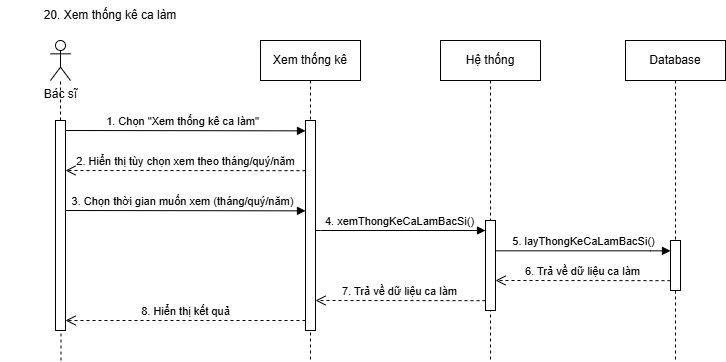

The diagram above was exported from draw.io. Its source (the exported page's mxGraphModel, read from the mxfile embedded in the PNG):
<mxGraphModel dx="2056" dy="-5474" grid="1" gridSize="10" guides="1" tooltips="1" connect="1" arrows="1" fold="1" page="1" pageScale="1" pageWidth="850" pageHeight="1100" math="0" shadow="0">
  <root>
    <mxCell id="0" />
    <mxCell id="1" parent="0" />
    <mxCell id="H0BpwfB7jCVNheAWr-It-445" value="20. Xem thống kê ca làm" style="text;html=1;align=center;verticalAlign=middle;whiteSpace=wrap;rounded=0;" vertex="1" parent="1">
      <mxGeometry y="6760" width="220" height="30" as="geometry" />
    </mxCell>
    <mxCell id="H0BpwfB7jCVNheAWr-It-446" value="Bác sĩ" style="shape=umlActor;verticalLabelPosition=bottom;verticalAlign=top;html=1;outlineConnect=0;" vertex="1" parent="1">
      <mxGeometry x="50" y="6800" width="20" height="40" as="geometry" />
    </mxCell>
    <mxCell id="H0BpwfB7jCVNheAWr-It-447" value="Xem thống kê" style="shape=umlLifeline;perimeter=lifelinePerimeter;whiteSpace=wrap;html=1;container=0;dropTarget=0;collapsible=0;recursiveResize=0;outlineConnect=0;portConstraint=eastwest;newEdgeStyle={&quot;edgeStyle&quot;:&quot;elbowEdgeStyle&quot;,&quot;elbow&quot;:&quot;vertical&quot;,&quot;curved&quot;:0,&quot;rounded&quot;:0};" vertex="1" parent="1">
      <mxGeometry x="260" y="6800" width="100" height="320" as="geometry" />
    </mxCell>
    <mxCell id="H0BpwfB7jCVNheAWr-It-448" value="" style="html=1;points=[];perimeter=orthogonalPerimeter;outlineConnect=0;targetShapes=umlLifeline;portConstraint=eastwest;newEdgeStyle={&quot;edgeStyle&quot;:&quot;elbowEdgeStyle&quot;,&quot;elbow&quot;:&quot;vertical&quot;,&quot;curved&quot;:0,&quot;rounded&quot;:0};" vertex="1" parent="H0BpwfB7jCVNheAWr-It-447">
      <mxGeometry x="45" y="80" width="10" height="210" as="geometry" />
    </mxCell>
    <mxCell id="H0BpwfB7jCVNheAWr-It-449" value="Hệ thống&lt;span style=&quot;color: rgba(0, 0, 0, 0); font-family: monospace; font-size: 0px; text-align: start; text-wrap: nowrap;&quot;&gt;%3CmxGraphModel%3E%3Croot%3E%3CmxCell%20id%3D%220%22%2F%3E%3CmxCell%20id%3D%221%22%20parent%3D%220%22%2F%3E%3CmxCell%20id%3D%222%22%20value%3D%223.%20return%20False%22%20style%3D%22html%3D1%3BverticalAlign%3Dbottom%3BendArrow%3Dopen%3Bdashed%3D1%3BendSize%3D8%3BedgeStyle%3DelbowEdgeStyle%3Belbow%3Dvertical%3Bcurved%3D0%3Brounded%3D0%3B%22%20edge%3D%221%22%20parent%3D%221%22%3E%3CmxGeometry%20relative%3D%221%22%20as%3D%22geometry%22%3E%3CmxPoint%20x%3D%22215%22%20y%3D%22160%22%20as%3D%22targetPoint%22%2F%3E%3CArray%20as%3D%22points%22%3E%3CmxPoint%20x%3D%22245%22%20y%3D%22160%22%2F%3E%3C%2FArray%3E%3CmxPoint%20x%3D%22345%22%20y%3D%22160%22%20as%3D%22sourcePoint%22%2F%3E%3C%2FmxGeometry%3E%3C%2FmxCell%3E%3C%2Froot%3E%3C%2FmxGraphModel%3E&lt;/span&gt;" style="shape=umlLifeline;perimeter=lifelinePerimeter;whiteSpace=wrap;html=1;container=0;dropTarget=0;collapsible=0;recursiveResize=0;outlineConnect=0;portConstraint=eastwest;newEdgeStyle={&quot;edgeStyle&quot;:&quot;elbowEdgeStyle&quot;,&quot;elbow&quot;:&quot;vertical&quot;,&quot;curved&quot;:0,&quot;rounded&quot;:0};" vertex="1" parent="1">
      <mxGeometry x="440" y="6800" width="100" height="320" as="geometry" />
    </mxCell>
    <mxCell id="H0BpwfB7jCVNheAWr-It-450" value="" style="html=1;points=[];perimeter=orthogonalPerimeter;outlineConnect=0;targetShapes=umlLifeline;portConstraint=eastwest;newEdgeStyle={&quot;edgeStyle&quot;:&quot;elbowEdgeStyle&quot;,&quot;elbow&quot;:&quot;vertical&quot;,&quot;curved&quot;:0,&quot;rounded&quot;:0};" vertex="1" parent="H0BpwfB7jCVNheAWr-It-449">
      <mxGeometry x="45" y="180" width="10" height="90" as="geometry" />
    </mxCell>
    <mxCell id="H0BpwfB7jCVNheAWr-It-451" value="Database" style="shape=umlLifeline;perimeter=lifelinePerimeter;whiteSpace=wrap;html=1;container=0;dropTarget=0;collapsible=0;recursiveResize=0;outlineConnect=0;portConstraint=eastwest;newEdgeStyle={&quot;edgeStyle&quot;:&quot;elbowEdgeStyle&quot;,&quot;elbow&quot;:&quot;vertical&quot;,&quot;curved&quot;:0,&quot;rounded&quot;:0};" vertex="1" parent="1">
      <mxGeometry x="625" y="6800" width="100" height="320" as="geometry" />
    </mxCell>
    <mxCell id="H0BpwfB7jCVNheAWr-It-452" value="" style="html=1;points=[];perimeter=orthogonalPerimeter;outlineConnect=0;targetShapes=umlLifeline;portConstraint=eastwest;newEdgeStyle={&quot;edgeStyle&quot;:&quot;elbowEdgeStyle&quot;,&quot;elbow&quot;:&quot;vertical&quot;,&quot;curved&quot;:0,&quot;rounded&quot;:0};" vertex="1" parent="H0BpwfB7jCVNheAWr-It-451">
      <mxGeometry x="45" y="200" width="10" height="50" as="geometry" />
    </mxCell>
    <mxCell id="H0BpwfB7jCVNheAWr-It-453" value="" style="endArrow=none;dashed=1;html=1;rounded=0;" edge="1" parent="1" source="H0BpwfB7jCVNheAWr-It-463">
      <mxGeometry width="50" height="50" relative="1" as="geometry">
        <mxPoint x="60.5" y="7120" as="sourcePoint" />
        <mxPoint x="60" y="6840" as="targetPoint" />
      </mxGeometry>
    </mxCell>
    <mxCell id="H0BpwfB7jCVNheAWr-It-454" value="1.&amp;nbsp;Chọn &quot;Xem thống kê ca làm&quot;" style="html=1;verticalAlign=bottom;endArrow=block;edgeStyle=elbowEdgeStyle;elbow=vertical;curved=0;rounded=0;" edge="1" parent="1" target="H0BpwfB7jCVNheAWr-It-448">
      <mxGeometry x="-0.0031" relative="1" as="geometry">
        <mxPoint x="60" y="6890" as="sourcePoint" />
        <Array as="points">
          <mxPoint x="210" y="6890.34" />
        </Array>
        <mxPoint x="260" y="6890" as="targetPoint" />
        <mxPoint as="offset" />
      </mxGeometry>
    </mxCell>
    <mxCell id="H0BpwfB7jCVNheAWr-It-455" value="2.&amp;nbsp;Hiển thị tùy chọn xem theo tháng/quý/năm" style="html=1;verticalAlign=bottom;endArrow=open;dashed=1;endSize=8;edgeStyle=elbowEdgeStyle;elbow=vertical;curved=0;rounded=0;" edge="1" parent="1" target="H0BpwfB7jCVNheAWr-It-463">
      <mxGeometry x="0.0061" relative="1" as="geometry">
        <mxPoint x="60" y="6930" as="targetPoint" />
        <Array as="points">
          <mxPoint x="320" y="6930" />
          <mxPoint x="77.5" y="6920.17" />
        </Array>
        <mxPoint x="305" y="6930.170000000001" as="sourcePoint" />
        <mxPoint as="offset" />
      </mxGeometry>
    </mxCell>
    <mxCell id="H0BpwfB7jCVNheAWr-It-456" value="3.&amp;nbsp;Chọn thời gian muốn xem (tháng/quý/năm)" style="html=1;verticalAlign=bottom;endArrow=block;edgeStyle=elbowEdgeStyle;elbow=vertical;curved=0;rounded=0;" edge="1" parent="1">
      <mxGeometry x="-0.0068" relative="1" as="geometry">
        <mxPoint x="60" y="6970" as="sourcePoint" />
        <Array as="points">
          <mxPoint x="210" y="6970.34" />
        </Array>
        <mxPoint x="305" y="6970" as="targetPoint" />
        <mxPoint as="offset" />
      </mxGeometry>
    </mxCell>
    <mxCell id="H0BpwfB7jCVNheAWr-It-457" value="4. xemThongKeCaLamBacSi()" style="html=1;verticalAlign=bottom;endArrow=block;edgeStyle=elbowEdgeStyle;elbow=vertical;curved=0;rounded=0;" edge="1" parent="1" source="H0BpwfB7jCVNheAWr-It-448" target="H0BpwfB7jCVNheAWr-It-450">
      <mxGeometry x="-0.0068" relative="1" as="geometry">
        <mxPoint x="318" y="6990" as="sourcePoint" />
        <Array as="points">
          <mxPoint x="320" y="6990" />
        </Array>
        <mxPoint x="480" y="6990" as="targetPoint" />
        <mxPoint as="offset" />
      </mxGeometry>
    </mxCell>
    <mxCell id="H0BpwfB7jCVNheAWr-It-458" value="5.&amp;nbsp;layThongKeCaLamBacSi()" style="html=1;verticalAlign=bottom;endArrow=block;edgeStyle=elbowEdgeStyle;elbow=vertical;curved=0;rounded=0;" edge="1" parent="1" source="H0BpwfB7jCVNheAWr-It-450" target="H0BpwfB7jCVNheAWr-It-452">
      <mxGeometry x="-0.0057" relative="1" as="geometry">
        <mxPoint x="500" y="7010" as="sourcePoint" />
        <Array as="points">
          <mxPoint x="650" y="7010.34" />
        </Array>
        <mxPoint x="667.5" y="7010" as="targetPoint" />
        <mxPoint as="offset" />
      </mxGeometry>
    </mxCell>
    <mxCell id="H0BpwfB7jCVNheAWr-It-459" value="6.&amp;nbsp;Trả về dữ liệu ca làm" style="html=1;verticalAlign=bottom;endArrow=open;dashed=1;endSize=8;edgeStyle=elbowEdgeStyle;elbow=vertical;curved=0;rounded=0;" edge="1" parent="1" target="H0BpwfB7jCVNheAWr-It-450">
      <mxGeometry x="0.0061" relative="1" as="geometry">
        <mxPoint x="500" y="7040" as="targetPoint" />
        <Array as="points">
          <mxPoint x="685" y="7040" />
          <mxPoint x="442.5" y="7030.17" />
        </Array>
        <mxPoint x="670" y="7040.170000000001" as="sourcePoint" />
        <mxPoint as="offset" />
      </mxGeometry>
    </mxCell>
    <mxCell id="H0BpwfB7jCVNheAWr-It-460" value="7.&amp;nbsp;Trả về dữ liệu ca làm" style="html=1;verticalAlign=bottom;endArrow=open;dashed=1;endSize=8;edgeStyle=elbowEdgeStyle;elbow=vertical;curved=0;rounded=0;" edge="1" parent="1" target="H0BpwfB7jCVNheAWr-It-448">
      <mxGeometry x="0.0061" relative="1" as="geometry">
        <mxPoint x="320" y="7060" as="targetPoint" />
        <Array as="points">
          <mxPoint x="500" y="7060" />
          <mxPoint x="257.5" y="7050.17" />
        </Array>
        <mxPoint x="485" y="7060.170000000001" as="sourcePoint" />
        <mxPoint as="offset" />
      </mxGeometry>
    </mxCell>
    <mxCell id="H0BpwfB7jCVNheAWr-It-461" value="8.&amp;nbsp;Hiển thị kết quả" style="html=1;verticalAlign=bottom;endArrow=open;dashed=1;endSize=8;edgeStyle=elbowEdgeStyle;elbow=vertical;curved=0;rounded=0;" edge="1" parent="1" source="H0BpwfB7jCVNheAWr-It-448" target="H0BpwfB7jCVNheAWr-It-463">
      <mxGeometry x="0.0061" relative="1" as="geometry">
        <mxPoint x="60" y="7080" as="targetPoint" />
        <Array as="points">
          <mxPoint x="262.5" y="7080" />
          <mxPoint x="35" y="7060.17" />
        </Array>
        <mxPoint x="307.5" y="7080" as="sourcePoint" />
        <mxPoint as="offset" />
      </mxGeometry>
    </mxCell>
    <mxCell id="H0BpwfB7jCVNheAWr-It-462" value="" style="endArrow=none;dashed=1;html=1;rounded=0;" edge="1" parent="1" target="H0BpwfB7jCVNheAWr-It-463">
      <mxGeometry width="50" height="50" relative="1" as="geometry">
        <mxPoint x="60.5" y="7120" as="sourcePoint" />
        <mxPoint x="60" y="6840" as="targetPoint" />
      </mxGeometry>
    </mxCell>
    <mxCell id="H0BpwfB7jCVNheAWr-It-463" value="" style="html=1;points=[];perimeter=orthogonalPerimeter;outlineConnect=0;targetShapes=umlLifeline;portConstraint=eastwest;newEdgeStyle={&quot;edgeStyle&quot;:&quot;elbowEdgeStyle&quot;,&quot;elbow&quot;:&quot;vertical&quot;,&quot;curved&quot;:0,&quot;rounded&quot;:0};" vertex="1" parent="1">
      <mxGeometry x="55" y="6880" width="10" height="210" as="geometry" />
    </mxCell>
  </root>
</mxGraphModel>